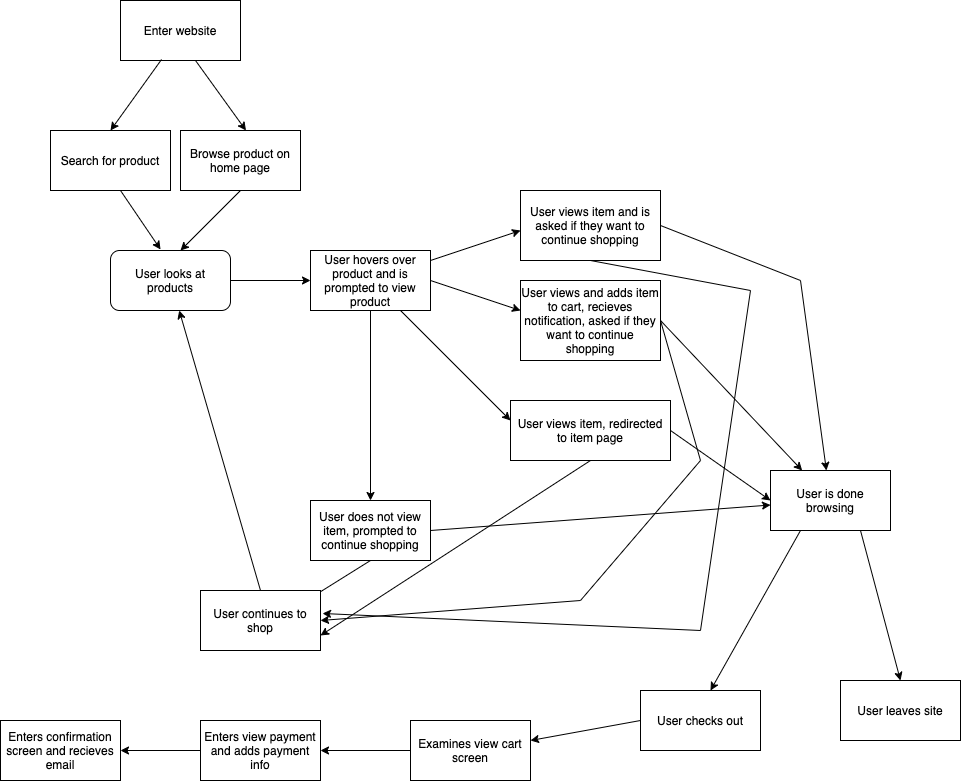

The diagram above was exported from draw.io. Its source (the exported page's mxGraphModel, read from the mxfile embedded in the PNG):
<mxGraphModel dx="1053" dy="646" grid="1" gridSize="10" guides="1" tooltips="1" connect="1" arrows="1" fold="1" page="1" pageScale="1" pageWidth="1100" pageHeight="1700" math="0" shadow="0">
  <root>
    <mxCell id="0" />
    <mxCell id="1" parent="0" />
    <mxCell id="2" value="Enter website" style="rounded=0;whiteSpace=wrap;html=1;" vertex="1" parent="1">
      <mxGeometry x="130" y="10" width="120" height="60" as="geometry" />
    </mxCell>
    <mxCell id="7" value="" style="endArrow=classic;html=1;" edge="1" parent="1">
      <mxGeometry width="50" height="50" relative="1" as="geometry">
        <mxPoint x="205" y="70" as="sourcePoint" />
        <mxPoint x="255.5" y="140" as="targetPoint" />
      </mxGeometry>
    </mxCell>
    <mxCell id="8" value="" style="endArrow=classic;html=1;exitX=0.342;exitY=0.983;exitDx=0;exitDy=0;exitPerimeter=0;" edge="1" parent="1" source="2">
      <mxGeometry width="50" height="50" relative="1" as="geometry">
        <mxPoint x="150" y="80" as="sourcePoint" />
        <mxPoint x="120" y="140" as="targetPoint" />
      </mxGeometry>
    </mxCell>
    <mxCell id="10" value="Search for product" style="rounded=0;whiteSpace=wrap;html=1;" vertex="1" parent="1">
      <mxGeometry x="60" y="140" width="120" height="60" as="geometry" />
    </mxCell>
    <mxCell id="11" value="Browse product on home page" style="rounded=0;whiteSpace=wrap;html=1;" vertex="1" parent="1">
      <mxGeometry x="190" y="140" width="120" height="60" as="geometry" />
    </mxCell>
    <mxCell id="16" style="edgeStyle=none;rounded=0;orthogonalLoop=1;jettySize=auto;html=1;exitX=1;exitY=0.5;exitDx=0;exitDy=0;" edge="1" parent="1" source="12">
      <mxGeometry relative="1" as="geometry">
        <mxPoint x="320" y="290" as="targetPoint" />
      </mxGeometry>
    </mxCell>
    <mxCell id="12" value="User looks at products" style="rounded=1;whiteSpace=wrap;html=1;" vertex="1" parent="1">
      <mxGeometry x="120" y="260" width="120" height="60" as="geometry" />
    </mxCell>
    <mxCell id="13" value="" style="endArrow=classic;html=1;exitX=0.342;exitY=0.983;exitDx=0;exitDy=0;exitPerimeter=0;entryX=0.417;entryY=-0.017;entryDx=0;entryDy=0;entryPerimeter=0;" edge="1" parent="1" target="12">
      <mxGeometry width="50" height="50" relative="1" as="geometry">
        <mxPoint x="129.99999999999994" y="200" as="sourcePoint" />
        <mxPoint x="78.95999999999998" y="271.02" as="targetPoint" />
      </mxGeometry>
    </mxCell>
    <mxCell id="14" style="edgeStyle=none;rounded=0;orthogonalLoop=1;jettySize=auto;html=1;entryX=0.5;entryY=1;entryDx=0;entryDy=0;" edge="1" parent="1" source="2" target="2">
      <mxGeometry relative="1" as="geometry" />
    </mxCell>
    <mxCell id="15" value="" style="endArrow=classic;html=1;exitX=0.5;exitY=1;exitDx=0;exitDy=0;exitPerimeter=0;" edge="1" parent="1" source="11">
      <mxGeometry width="50" height="50" relative="1" as="geometry">
        <mxPoint x="240" y="204.02" as="sourcePoint" />
        <mxPoint x="190" y="260" as="targetPoint" />
      </mxGeometry>
    </mxCell>
    <mxCell id="18" style="edgeStyle=none;rounded=0;orthogonalLoop=1;jettySize=auto;html=1;" edge="1" parent="1" source="17">
      <mxGeometry relative="1" as="geometry">
        <mxPoint x="530" y="240" as="targetPoint" />
      </mxGeometry>
    </mxCell>
    <mxCell id="20" style="edgeStyle=none;rounded=0;orthogonalLoop=1;jettySize=auto;html=1;exitX=1;exitY=0.5;exitDx=0;exitDy=0;" edge="1" parent="1" source="17">
      <mxGeometry relative="1" as="geometry">
        <mxPoint x="530" y="320" as="targetPoint" />
      </mxGeometry>
    </mxCell>
    <mxCell id="22" style="edgeStyle=none;rounded=0;orthogonalLoop=1;jettySize=auto;html=1;" edge="1" parent="1" source="17">
      <mxGeometry relative="1" as="geometry">
        <mxPoint x="520" y="430" as="targetPoint" />
      </mxGeometry>
    </mxCell>
    <mxCell id="24" style="edgeStyle=none;rounded=0;orthogonalLoop=1;jettySize=auto;html=1;exitX=0.5;exitY=1;exitDx=0;exitDy=0;" edge="1" parent="1" source="17">
      <mxGeometry relative="1" as="geometry">
        <mxPoint x="380" y="510" as="targetPoint" />
      </mxGeometry>
    </mxCell>
    <mxCell id="17" value="User hovers over product and is prompted to view product" style="whiteSpace=wrap;html=1;" vertex="1" parent="1">
      <mxGeometry x="320" y="260" width="120" height="60" as="geometry" />
    </mxCell>
    <mxCell id="37" style="edgeStyle=none;rounded=0;orthogonalLoop=1;jettySize=auto;html=1;exitX=0.5;exitY=1;exitDx=0;exitDy=0;entryX=1.017;entryY=0.383;entryDx=0;entryDy=0;entryPerimeter=0;" edge="1" parent="1" source="19" target="29">
      <mxGeometry relative="1" as="geometry">
        <Array as="points">
          <mxPoint x="760" y="300" />
          <mxPoint x="710" y="640" />
        </Array>
      </mxGeometry>
    </mxCell>
    <mxCell id="42" style="edgeStyle=none;rounded=0;orthogonalLoop=1;jettySize=auto;html=1;exitX=1;exitY=0.5;exitDx=0;exitDy=0;" edge="1" parent="1" source="19" target="38">
      <mxGeometry relative="1" as="geometry">
        <Array as="points">
          <mxPoint x="810" y="290" />
        </Array>
      </mxGeometry>
    </mxCell>
    <mxCell id="19" value="User views item and is asked if they want to continue shopping" style="whiteSpace=wrap;html=1;" vertex="1" parent="1">
      <mxGeometry x="530" y="200" width="140" height="70" as="geometry" />
    </mxCell>
    <mxCell id="36" style="edgeStyle=none;rounded=0;orthogonalLoop=1;jettySize=auto;html=1;exitX=1;exitY=0.5;exitDx=0;exitDy=0;entryX=1;entryY=0.5;entryDx=0;entryDy=0;" edge="1" parent="1" source="21" target="29">
      <mxGeometry relative="1" as="geometry">
        <Array as="points">
          <mxPoint x="710" y="470" />
          <mxPoint x="590" y="610" />
        </Array>
      </mxGeometry>
    </mxCell>
    <mxCell id="41" style="edgeStyle=none;rounded=0;orthogonalLoop=1;jettySize=auto;html=1;exitX=1;exitY=0.5;exitDx=0;exitDy=0;" edge="1" parent="1" source="21" target="38">
      <mxGeometry relative="1" as="geometry" />
    </mxCell>
    <mxCell id="21" value="User views and adds item to cart, recieves notification, asked if they want to continue shopping" style="whiteSpace=wrap;html=1;" vertex="1" parent="1">
      <mxGeometry x="530" y="290" width="140" height="80" as="geometry" />
    </mxCell>
    <mxCell id="35" style="edgeStyle=none;rounded=0;orthogonalLoop=1;jettySize=auto;html=1;exitX=0.5;exitY=1;exitDx=0;exitDy=0;entryX=1;entryY=0.75;entryDx=0;entryDy=0;" edge="1" parent="1" source="23" target="29">
      <mxGeometry relative="1" as="geometry" />
    </mxCell>
    <mxCell id="40" style="edgeStyle=none;rounded=0;orthogonalLoop=1;jettySize=auto;html=1;exitX=1;exitY=0.5;exitDx=0;exitDy=0;entryX=0;entryY=0.5;entryDx=0;entryDy=0;" edge="1" parent="1" source="23" target="38">
      <mxGeometry relative="1" as="geometry" />
    </mxCell>
    <mxCell id="23" value="User views item, redirected to item page" style="whiteSpace=wrap;html=1;" vertex="1" parent="1">
      <mxGeometry x="520" y="410" width="160" height="60" as="geometry" />
    </mxCell>
    <mxCell id="26" style="edgeStyle=none;rounded=0;orthogonalLoop=1;jettySize=auto;html=1;exitX=0.5;exitY=1;exitDx=0;exitDy=0;" edge="1" parent="1" source="25">
      <mxGeometry relative="1" as="geometry">
        <mxPoint x="300" y="620" as="targetPoint" />
      </mxGeometry>
    </mxCell>
    <mxCell id="39" style="edgeStyle=none;rounded=0;orthogonalLoop=1;jettySize=auto;html=1;exitX=1;exitY=0.5;exitDx=0;exitDy=0;" edge="1" parent="1" source="25" target="38">
      <mxGeometry relative="1" as="geometry" />
    </mxCell>
    <mxCell id="25" value="User does not view item, prompted to continue shopping" style="whiteSpace=wrap;html=1;" vertex="1" parent="1">
      <mxGeometry x="320" y="510" width="120" height="60" as="geometry" />
    </mxCell>
    <mxCell id="34" style="edgeStyle=none;rounded=0;orthogonalLoop=1;jettySize=auto;html=1;exitX=0.5;exitY=0;exitDx=0;exitDy=0;" edge="1" parent="1" source="29" target="12">
      <mxGeometry relative="1" as="geometry" />
    </mxCell>
    <mxCell id="29" value="User continues to shop" style="whiteSpace=wrap;html=1;" vertex="1" parent="1">
      <mxGeometry x="210" y="600" width="120" height="60" as="geometry" />
    </mxCell>
    <mxCell id="44" style="edgeStyle=none;rounded=0;orthogonalLoop=1;jettySize=auto;html=1;exitX=0.25;exitY=1;exitDx=0;exitDy=0;" edge="1" parent="1" source="38">
      <mxGeometry relative="1" as="geometry">
        <mxPoint x="720" y="700" as="targetPoint" />
      </mxGeometry>
    </mxCell>
    <mxCell id="46" style="edgeStyle=none;rounded=0;orthogonalLoop=1;jettySize=auto;html=1;exitX=0.75;exitY=1;exitDx=0;exitDy=0;" edge="1" parent="1" source="38">
      <mxGeometry relative="1" as="geometry">
        <mxPoint x="910" y="690" as="targetPoint" />
      </mxGeometry>
    </mxCell>
    <mxCell id="38" value="User is done browsing" style="whiteSpace=wrap;html=1;" vertex="1" parent="1">
      <mxGeometry x="780" y="480" width="120" height="60" as="geometry" />
    </mxCell>
    <mxCell id="48" style="edgeStyle=none;rounded=0;orthogonalLoop=1;jettySize=auto;html=1;exitX=0;exitY=0.5;exitDx=0;exitDy=0;" edge="1" parent="1" source="45">
      <mxGeometry relative="1" as="geometry">
        <mxPoint x="540" y="750" as="targetPoint" />
      </mxGeometry>
    </mxCell>
    <mxCell id="45" value="User checks out" style="whiteSpace=wrap;html=1;" vertex="1" parent="1">
      <mxGeometry x="650" y="700" width="120" height="60" as="geometry" />
    </mxCell>
    <mxCell id="47" value="User leaves site" style="whiteSpace=wrap;html=1;" vertex="1" parent="1">
      <mxGeometry x="850" y="690" width="120" height="60" as="geometry" />
    </mxCell>
    <mxCell id="50" style="edgeStyle=none;rounded=0;orthogonalLoop=1;jettySize=auto;html=1;exitX=0;exitY=0.5;exitDx=0;exitDy=0;" edge="1" parent="1" source="49" target="51">
      <mxGeometry relative="1" as="geometry">
        <mxPoint x="330" y="759.8823529411766" as="targetPoint" />
      </mxGeometry>
    </mxCell>
    <mxCell id="49" value="Examines view cart screen" style="whiteSpace=wrap;html=1;" vertex="1" parent="1">
      <mxGeometry x="420" y="730" width="120" height="60" as="geometry" />
    </mxCell>
    <mxCell id="52" style="edgeStyle=none;rounded=0;orthogonalLoop=1;jettySize=auto;html=1;exitX=0;exitY=0.5;exitDx=0;exitDy=0;" edge="1" parent="1" source="51">
      <mxGeometry relative="1" as="geometry">
        <mxPoint x="130" y="760" as="targetPoint" />
      </mxGeometry>
    </mxCell>
    <mxCell id="51" value="Enters view payment and adds payment info" style="rounded=0;whiteSpace=wrap;html=1;" vertex="1" parent="1">
      <mxGeometry x="210" y="730.0023529411766" width="120" height="60" as="geometry" />
    </mxCell>
    <mxCell id="53" value="Enters confirmation screen and recieves email" style="whiteSpace=wrap;html=1;" vertex="1" parent="1">
      <mxGeometry x="10" y="730" width="120" height="60" as="geometry" />
    </mxCell>
  </root>
</mxGraphModel>